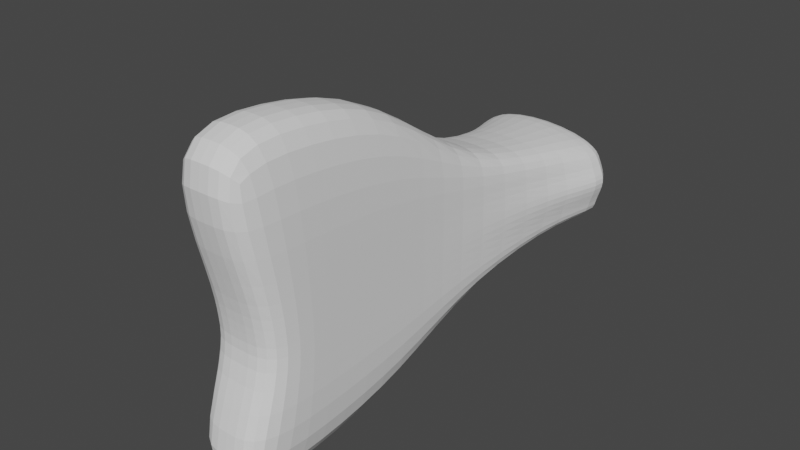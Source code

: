 # Source: parts_tail_e9_fish.blend  (saved by Blender 3.4.6; exported with 4.5.12 LTS)
import bpy
from mathutils import Matrix  # noqa: F401  (used for matrix-valued properties, if any)

bpy.ops.wm.read_factory_settings(use_empty=True)
scene = bpy.context.scene
scene.name = 'Scene'

# ---- collections
col_collection = bpy.data.collections.new('Collection'); scene.collection.children.link(col_collection)

# ---- world
world_world = bpy.data.worlds.new('World'); scene.world = world_world
world_world.use_nodes = True; world_world.node_tree.nodes.clear()
_N = world_world.node_tree.nodes; _L = world_world.node_tree.links
n0 = _N.new('ShaderNodeOutputWorld'); n0.name = 'World Output'; n0.location = (300, 300)
n1 = _N.new('ShaderNodeBackground'); n1.name = 'Background'; n1.location = (10, 300)
n1.inputs[0].default_value = (0.05088, 0.05088, 0.05088, 1.0)
_L.new(n1.outputs[0], n0.inputs[0])
n0.is_active_output = True
world_world.color = (0.05088, 0.05088, 0.05088)
world_world.use_sun_shadow = False
world_world.sun_shadow_jitter_overblur = 0.0

# ---- meshes
me_x = bpy.data.meshes.new('立方体')
me_x.from_pydata([(-2.087, -1.382, -0.3184), (-1.833, -1.382, 0.2551), (-1.0, 1.0, -1.157), (-1.0, 1.0, 1.41), (1.833, -1.382, -0.2619), (1.877, -1.382, 0.3399), (1.0, 1.0, -1.157), (1.0, 1.0, 1.41), (-1.0, 0.0, -1.0), (-1.0, 0.0, 1.217), (1.0, 0.0, -1.0), (1.0, 0.0, 1.217), (-1.0, -0.5, -0.5293), (1.0, -0.5, 0.5051), (-1.0, -0.5, 0.5051), (1.0, -0.5, -0.5293), (-1.0, 0.5, 1.41), (1.0, 0.5, -1.157), (-1.0, 0.5, -1.157), (1.0, 0.5, 1.41), (-2.087, -1.382, -0.1855), (-1.0, 0.7521, -0.2655), (1.0, 0.7521, -0.2655), (2.102, -1.382, -0.1902), (1.0, 0.0, -0.2655), (-1.0, 0.0, -0.2655), (-1.0, -0.5, -0.2655), (1.0, -0.5, -0.2655), (1.0, 0.5, -0.2655), (-1.0, 0.5, -0.2655), (-2.147, -1.382, 0.1243), (-1.0, 0.7886, 0.2707), (1.0, 0.7886, 0.2707), (2.327, -1.382, 0.1525), (1.0, 0.0, 0.2707), (-1.0, 0.0, 0.2707), (-1.0, -0.5, 0.2707), (1.0, -0.5, 0.2707), (1.0, 0.5, 0.2707), (-1.0, 0.5, 0.2707), (-1.394, -1.132, -0.3184), (1.184, -1.132, 0.3399), (-1.454, -1.132, 0.3587), (1.409, -1.132, -0.3232), (-1.394, -1.132, -0.1855), (1.409, -1.132, -0.1902), (-1.454, -1.132, 0.1243), (1.634, -1.132, 0.1525), (0.0, 1.0, -1.157), (0.0, 1.0, 1.41), (0.0, -1.382, -0.3985), (0.0, -1.382, 0.4247), (0.0, 0.0, 1.217), (0.0, 0.0, -1.0), (0.0, -0.5, 0.5051), (0.0, -0.5, -0.5293), (0.0, 0.5, -1.157), (0.0, 0.5, 1.41), (0.0, -1.382, -0.2655), (0.0, 0.7521, -0.2655), (0.0, -1.382, 0.1902), (0.0, 0.7886, 0.2707), (0.0, -1.132, 0.4247), (0.0, -1.132, -0.3985), (-1.0, 0.7703, 0.002572), (1.0, 0.7703, 0.002572), (2.387, -1.382, 0.002572), (1.0, 0.0, 0.002572), (-1.0, 0.0, 0.002572), (-1.0, -0.5, 0.002572), (1.0, -0.5, 0.002572), (1.0, 0.5, 0.002572), (-1.0, 0.5, 0.002572), (-2.387, -1.382, 0.002572), (1.693, -1.132, 0.002572), (-1.693, -1.132, 0.002572), (0.0, 0.7703, 0.002572), (0.0, -1.382, 0.002572)], [], [(39, 16, 3, 31), (61, 49, 7, 32), (47, 41, 5, 33), (60, 51, 1, 30), (63, 43, 4, 50), (62, 42, 1, 51), (57, 16, 9, 52), (56, 17, 10, 53), (38, 19, 11, 34), (36, 14, 9, 35), (46, 42, 14, 36), (52, 9, 14, 54), (53, 10, 15, 55), (34, 11, 13, 37), (32, 7, 19, 38), (48, 6, 17, 56), (49, 3, 16, 57), (35, 9, 16, 39), (8, 25, 29, 18), (6, 22, 28, 17), (10, 24, 27, 15), (40, 44, 26, 12), (12, 26, 25, 8), (17, 28, 24, 10), (50, 58, 20, 0), (43, 45, 23, 4), (48, 59, 22, 6), (18, 29, 21, 2), (68, 35, 39, 72), (65, 32, 38, 71), (67, 34, 37, 70), (75, 46, 36, 69), (69, 36, 35, 68), (71, 38, 34, 67), (77, 60, 30, 73), (74, 47, 33, 66), (76, 61, 32, 65), (72, 39, 31, 64), (70, 37, 47, 74), (73, 30, 46, 75), (15, 27, 45, 43), (0, 20, 44, 40), (30, 1, 42, 46), (54, 14, 42, 62), (55, 15, 43, 63), (37, 13, 41, 47), (12, 55, 63, 40), (13, 54, 62, 41), (64, 31, 61, 76), (66, 33, 60, 77), (2, 21, 59, 48), (4, 23, 58, 50), (7, 49, 57, 19), (2, 48, 56, 18), (8, 53, 55, 12), (11, 52, 54, 13), (18, 56, 53, 8), (19, 57, 52, 11), (41, 62, 51, 5), (40, 63, 50, 0), (33, 5, 51, 60), (31, 3, 49, 61), (23, 66, 77, 58), (21, 64, 76, 59), (20, 73, 75, 44), (27, 70, 74, 45), (29, 72, 64, 21), (59, 76, 65, 22), (45, 74, 66, 23), (58, 77, 73, 20), (28, 71, 67, 24), (26, 69, 68, 25), (44, 75, 69, 26), (24, 67, 70, 27), (22, 65, 71, 28), (25, 68, 72, 29)])
_uv = me_x.uv_layers.new(name='UVマップ')
_uv.uv.foreach_set('vector', [0.5625, 0.1875, 0.625, 0.1875, 0.625, 0.25, 0.5625, 0.25, 0.5625, 0.375, 0.625, 0.375, 0.625, 0.5, 0.5625, 0.5, 0.5625, 0.7188, 0.625, 0.7187, 0.625, 0.75, 0.5625, 0.75, 0.5625, 0.875, 0.625, 0.875, 0.625, 1.0, 0.5625, 1.0, 0.25, 0.7188, 0.375, 0.7188, 0.375, 0.75, 0.25, 0.75, 0.75, 0.7188, 0.875, 0.7188, 0.875, 0.75, 0.75, 0.75, 0.75, 0.5625, 0.875, 0.5625, 0.875, 0.625, 0.75, 0.625, 0.25, 0.5625, 0.375, 0.5625, 0.375, 0.625, 0.25, 0.625, 0.5625, 0.5625, 0.625, 0.5625, 0.625, 0.625, 0.5625, 0.625, 0.5625, 0.0625, 0.625, 0.0625, 0.625, 0.125, 0.5625, 0.125, 0.5625, 0.03125, 0.625, 0.03125, 0.625, 0.0625, 0.5625, 0.0625, 0.75, 0.625, 0.875, 0.625, 0.875, 0.6875, 0.75, 0.6875, 0.25, 0.625, 0.375, 0.625, 0.375, 0.6875, 0.25, 0.6875, 0.5625, 0.625, 0.625, 0.625, 0.625, 0.6875, 0.5625, 0.6875, 0.5625, 0.5, 0.625, 0.5, 0.625, 0.5625, 0.5625, 0.5625, 0.25, 0.5, 0.375, 0.5, 0.375, 0.5625, 0.25, 0.5625, 0.75, 0.5, 0.875, 0.5, 0.875, 0.5625, 0.75, 0.5625, 0.5625, 0.125, 0.625, 0.125, 0.625, 0.1875, 0.5625, 0.1875, 0.375, 0.125, 0.5, 0.125, 0.5, 0.1875, 0.375, 0.1875, 0.375, 0.5, 0.5, 0.5, 0.5, 0.5625, 0.375, 0.5625, 0.375, 0.625, 0.5, 0.625, 0.5, 0.6875, 0.375, 0.6875, 0.375, 0.03125, 0.5, 0.03125, 0.5, 0.0625, 0.375, 0.0625, 0.375, 0.0625, 0.5, 0.0625, 0.5, 0.125, 0.375, 0.125, 0.375, 0.5625, 0.5, 0.5625, 0.5, 0.625, 0.375, 0.625, 0.375, 0.875, 0.5, 0.875, 0.5, 1.0, 0.375, 1.0, 0.375, 0.7188, 0.5, 0.7188, 0.5, 0.75, 0.375, 0.75, 0.375, 0.375, 0.5, 0.375, 0.5, 0.5, 0.375, 0.5, 0.375, 0.1875, 0.5, 0.1875, 0.5, 0.25, 0.375, 0.25, 0.5312, 0.125, 0.5625, 0.125, 0.5625, 0.1875, 0.5312, 0.1875, 0.5312, 0.5, 0.5625, 0.5, 0.5625, 0.5625, 0.5312, 0.5625, 0.5312, 0.625, 0.5625, 0.625, 0.5625, 0.6875, 0.5312, 0.6875, 0.5312, 0.03125, 0.5625, 0.03125, 0.5625, 0.0625, 0.5312, 0.0625, 0.5312, 0.0625, 0.5625, 0.0625, 0.5625, 0.125, 0.5312, 0.125, 0.5312, 0.5625, 0.5625, 0.5625, 0.5625, 0.625, 0.5312, 0.625, 0.5312, 0.875, 0.5625, 0.875, 0.5625, 1.0, 0.5312, 1.0, 0.5312, 0.7188, 0.5625, 0.7188, 0.5625, 0.75, 0.5312, 0.75, 0.5312, 0.375, 0.5625, 0.375, 0.5625, 0.5, 0.5312, 0.5, 0.5312, 0.1875, 0.5625, 0.1875, 0.5625, 0.25, 0.5312, 0.25, 0.5312, 0.6875, 0.5625, 0.6875, 0.5625, 0.7188, 0.5312, 0.7188, 0.5312, 0.0, 0.5625, 0.0, 0.5625, 0.03125, 0.5312, 0.03125, 0.375, 0.6875, 0.5, 0.6875, 0.5, 0.7188, 0.375, 0.7188, 0.375, 0.0, 0.5, 0.0, 0.5, 0.03125, 0.375, 0.03125, 0.5625, 0.0, 0.625, 0.0, 0.625, 0.03125, 0.5625, 0.03125, 0.75, 0.6875, 0.875, 0.6875, 0.875, 0.7188, 0.75, 0.7188, 0.25, 0.6875, 0.375, 0.6875, 0.375, 0.7188, 0.25, 0.7188, 0.5625, 0.6875, 0.625, 0.6875, 0.625, 0.7187, 0.5625, 0.7188, 0.125, 0.6875, 0.25, 0.6875, 0.25, 0.7188, 0.125, 0.7188, 0.625, 0.6875, 0.75, 0.6875, 0.75, 0.7188, 0.625, 0.7187, 0.5312, 0.25, 0.5625, 0.25, 0.5625, 0.375, 0.5312, 0.375, 0.5312, 0.75, 0.5625, 0.75, 0.5625, 0.875, 0.5312, 0.875, 0.375, 0.25, 0.5, 0.25, 0.5, 0.375, 0.375, 0.375, 0.375, 0.75, 0.5, 0.75, 0.5, 0.875, 0.375, 0.875, 0.625, 0.5, 0.75, 0.5, 0.75, 0.5625, 0.625, 0.5625, 0.125, 0.5, 0.25, 0.5, 0.25, 0.5625, 0.125, 0.5625, 0.125, 0.625, 0.25, 0.625, 0.25, 0.6875, 0.125, 0.6875, 0.625, 0.625, 0.75, 0.625, 0.75, 0.6875, 0.625, 0.6875, 0.125, 0.5625, 0.25, 0.5625, 0.25, 0.625, 0.125, 0.625, 0.625, 0.5625, 0.75, 0.5625, 0.75, 0.625, 0.625, 0.625, 0.625, 0.7187, 0.75, 0.7188, 0.75, 0.75, 0.625, 0.75, 0.125, 0.7188, 0.25, 0.7188, 0.25, 0.75, 0.125, 0.75, 0.5625, 0.75, 0.625, 0.75, 0.625, 0.875, 0.5625, 0.875, 0.5625, 0.25, 0.625, 0.25, 0.625, 0.375, 0.5625, 0.375, 0.5, 0.75, 0.5312, 0.75, 0.5312, 0.875, 0.5, 0.875, 0.5, 0.25, 0.5312, 0.25, 0.5312, 0.375, 0.5, 0.375, 0.5, 0.0, 0.5312, 0.0, 0.5312, 0.03125, 0.5, 0.03125, 0.5, 0.6875, 0.5312, 0.6875, 0.5312, 0.7188, 0.5, 0.7188, 0.5, 0.1875, 0.5312, 0.1875, 0.5312, 0.25, 0.5, 0.25, 0.5, 0.375, 0.5312, 0.375, 0.5312, 0.5, 0.5, 0.5, 0.5, 0.7188, 0.5312, 0.7188, 0.5312, 0.75, 0.5, 0.75, 0.5, 0.875, 0.5312, 0.875, 0.5312, 1.0, 0.5, 1.0, 0.5, 0.5625, 0.5312, 0.5625, 0.5312, 0.625, 0.5, 0.625, 0.5, 0.0625, 0.5312, 0.0625, 0.5312, 0.125, 0.5, 0.125, 0.5, 0.03125, 0.5312, 0.03125, 0.5312, 0.0625, 0.5, 0.0625, 0.5, 0.625, 0.5312, 0.625, 0.5312, 0.6875, 0.5, 0.6875, 0.5, 0.5, 0.5312, 0.5, 0.5312, 0.5625, 0.5, 0.5625, 0.5, 0.125, 0.5312, 0.125, 0.5312, 0.1875, 0.5, 0.1875])
me_x.update()

# ---- objects
ob_017 = bpy.data.objects.new('立方体.017', me_x)

# ---- transforms, parenting, visibility, modifiers, constraints
ob_017.location = (-0.2703, 0.0, 0.0)
ob_017.rotation_euler = (0.0, -0.0, -3.146)
ob_017.scale = (2.149, 11.31, 6.835)
_m = ob_017.modifiers.new('細分化', 'SUBSURF')
_m.levels = 2

# ---- collection membership
col_collection.objects.link(ob_017)

# ---- scene / render settings (as saved in the file)
scene.frame_start = 1; scene.frame_end = 250; scene.frame_set(1)
scene.render.engine = 'CYCLES'
scene.cycles.sampling_pattern = 'TABULATED_SOBOL'
scene.cycles.use_light_tree = False
scene.view_settings.view_transform = 'Filmic'
bpy.context.view_layer.update()

# ---- added for rendering (the .blend has no active camera and no usable light): camera, sun
cam_auto = bpy.data.cameras.new('AutoCamera')
cam_auto.lens = 50.0
cam_auto.sensor_width = 36.0
cam_auto.clip_end = 1000.0
ob_auto_camera = bpy.data.objects.new('AutoCamera', cam_auto)
scene.collection.objects.link(ob_auto_camera)
ob_auto_camera.location = (31.0354, -35.3941, 25.9036)
ob_auto_camera.rotation_euler = (1.09748, -7.21219e-08, 0.694738)
scene.camera = ob_auto_camera
light_auto_sun = bpy.data.lights.new('AutoSun', 'SUN')
light_auto_sun.energy = 3.0
light_auto_sun.angle = 0.0523599
ob_auto_sun = bpy.data.objects.new('AutoSun', light_auto_sun)
scene.collection.objects.link(ob_auto_sun)
ob_auto_sun.rotation_euler = (0.872665, 0.174533, 0.523599)
bpy.context.view_layer.update()
